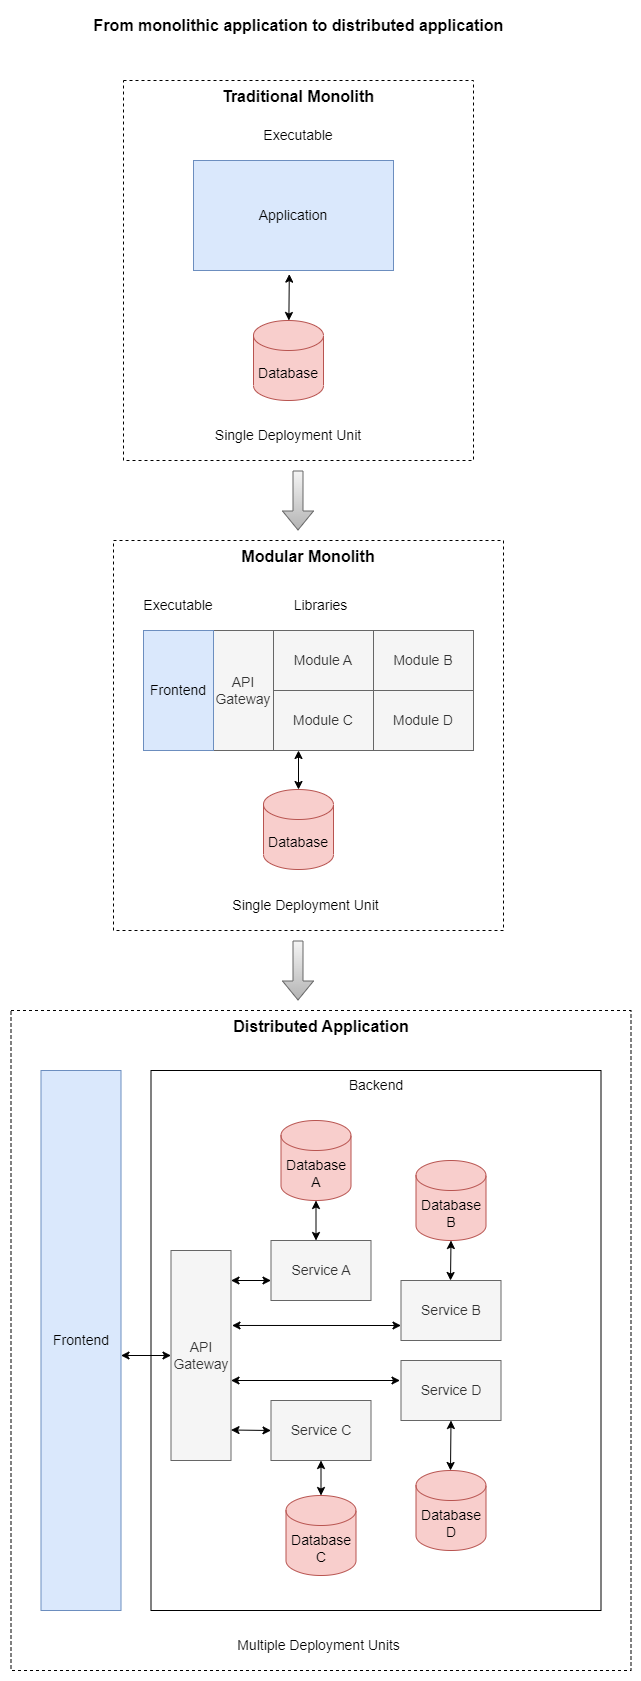

The diagram above was exported from draw.io. Its source (the exported page's mxGraphModel, read from the mxfile embedded in the PNG):
<mxGraphModel dx="1434" dy="756" grid="1" gridSize="10" guides="1" tooltips="1" connect="1" arrows="1" fold="1" page="1" pageScale="1" pageWidth="1654" pageHeight="1169" math="0" shadow="0">
  <root>
    <mxCell id="0" />
    <mxCell id="1" parent="0" />
    <mxCell id="D-mdgwiiz0ZmR4KzxqmI-32" value="Distributed Application" style="text;html=1;strokeColor=default;fillColor=none;align=center;verticalAlign=top;whiteSpace=wrap;rounded=0;dashed=1;fontSize=16;fontStyle=1" parent="1" vertex="1">
      <mxGeometry x="187.5" y="1310" width="620" height="660" as="geometry" />
    </mxCell>
    <mxCell id="D-mdgwiiz0ZmR4KzxqmI-15" value="Modular Monolith" style="text;html=1;strokeColor=default;fillColor=none;align=center;verticalAlign=top;whiteSpace=wrap;rounded=0;dashed=1;fontSize=16;fontStyle=1" parent="1" vertex="1">
      <mxGeometry x="290" y="840" width="390" height="390" as="geometry" />
    </mxCell>
    <mxCell id="D-mdgwiiz0ZmR4KzxqmI-7" value="Traditional Monolith" style="text;html=1;align=center;verticalAlign=top;whiteSpace=wrap;rounded=0;dashed=1;strokeColor=default;fontSize=16;fontStyle=1" parent="1" vertex="1">
      <mxGeometry x="300" y="380" width="350" height="380" as="geometry" />
    </mxCell>
    <mxCell id="D-mdgwiiz0ZmR4KzxqmI-1" value="Application" style="rounded=0;whiteSpace=wrap;html=1;fillColor=#dae8fc;strokeColor=#6c8ebf;fontSize=14;" parent="1" vertex="1">
      <mxGeometry x="370" y="460" width="200" height="110" as="geometry" />
    </mxCell>
    <mxCell id="D-mdgwiiz0ZmR4KzxqmI-2" value="Database" style="shape=cylinder3;whiteSpace=wrap;html=1;boundedLbl=1;backgroundOutline=1;size=15;fillColor=#f8cecc;strokeColor=#b85450;fontSize=14;" parent="1" vertex="1">
      <mxGeometry x="430" y="620" width="70" height="80" as="geometry" />
    </mxCell>
    <mxCell id="D-mdgwiiz0ZmR4KzxqmI-4" value="" style="endArrow=classic;startArrow=classic;html=1;rounded=0;entryX=0.479;entryY=1.033;entryDx=0;entryDy=0;entryPerimeter=0;" parent="1" source="D-mdgwiiz0ZmR4KzxqmI-2" target="D-mdgwiiz0ZmR4KzxqmI-1" edge="1">
      <mxGeometry width="50" height="50" relative="1" as="geometry">
        <mxPoint x="710" y="710" as="sourcePoint" />
        <mxPoint x="760" y="660" as="targetPoint" />
      </mxGeometry>
    </mxCell>
    <mxCell id="D-mdgwiiz0ZmR4KzxqmI-8" value="API Gateway" style="rounded=0;whiteSpace=wrap;html=1;fillColor=#f5f5f5;strokeColor=#666666;fontSize=14;fontColor=#333333;" parent="1" vertex="1">
      <mxGeometry x="390" y="930" width="60" height="120" as="geometry" />
    </mxCell>
    <mxCell id="D-mdgwiiz0ZmR4KzxqmI-10" value="Module A" style="rounded=0;whiteSpace=wrap;html=1;fillColor=#f5f5f5;strokeColor=#666666;fontColor=#333333;fontSize=14;" parent="1" vertex="1">
      <mxGeometry x="450" y="930" width="100" height="60" as="geometry" />
    </mxCell>
    <mxCell id="D-mdgwiiz0ZmR4KzxqmI-11" value="Module C" style="rounded=0;whiteSpace=wrap;html=1;fillColor=#f5f5f5;strokeColor=#666666;fontColor=#333333;fontSize=14;" parent="1" vertex="1">
      <mxGeometry x="450" y="990" width="100" height="60" as="geometry" />
    </mxCell>
    <mxCell id="D-mdgwiiz0ZmR4KzxqmI-12" value="Module B" style="rounded=0;whiteSpace=wrap;html=1;fillColor=#f5f5f5;strokeColor=#666666;fontColor=#333333;fontSize=14;" parent="1" vertex="1">
      <mxGeometry x="550" y="930" width="100" height="60" as="geometry" />
    </mxCell>
    <mxCell id="D-mdgwiiz0ZmR4KzxqmI-13" value="Module D" style="rounded=0;whiteSpace=wrap;html=1;fillColor=#f5f5f5;strokeColor=#666666;fontColor=#333333;fontSize=14;" parent="1" vertex="1">
      <mxGeometry x="550" y="990" width="100" height="60" as="geometry" />
    </mxCell>
    <mxCell id="D-mdgwiiz0ZmR4KzxqmI-14" value="Database" style="shape=cylinder3;whiteSpace=wrap;html=1;boundedLbl=1;backgroundOutline=1;size=15;fillColor=#f8cecc;strokeColor=#b85450;fontSize=14;" parent="1" vertex="1">
      <mxGeometry x="440" y="1089" width="70" height="80" as="geometry" />
    </mxCell>
    <mxCell id="D-mdgwiiz0ZmR4KzxqmI-17" value="" style="endArrow=classic;startArrow=classic;html=1;rounded=0;exitX=0.5;exitY=0;exitDx=0;exitDy=0;exitPerimeter=0;entryX=0.25;entryY=1;entryDx=0;entryDy=0;" parent="1" source="D-mdgwiiz0ZmR4KzxqmI-14" target="D-mdgwiiz0ZmR4KzxqmI-11" edge="1">
      <mxGeometry width="50" height="50" relative="1" as="geometry">
        <mxPoint x="540" y="1220" as="sourcePoint" />
        <mxPoint x="450" y="1070" as="targetPoint" />
      </mxGeometry>
    </mxCell>
    <mxCell id="D-mdgwiiz0ZmR4KzxqmI-18" value="Executable" style="text;html=1;strokeColor=none;fillColor=none;align=center;verticalAlign=middle;whiteSpace=wrap;rounded=0;dashed=1;fontSize=14;" parent="1" vertex="1">
      <mxGeometry x="325" y="890" width="60" height="30" as="geometry" />
    </mxCell>
    <mxCell id="D-mdgwiiz0ZmR4KzxqmI-19" value="Libraries" style="text;html=1;strokeColor=none;fillColor=none;align=center;verticalAlign=middle;whiteSpace=wrap;rounded=0;fontSize=14;" parent="1" vertex="1">
      <mxGeometry x="450" y="890" width="95" height="30" as="geometry" />
    </mxCell>
    <mxCell id="D-mdgwiiz0ZmR4KzxqmI-24" value="Executable" style="text;html=1;strokeColor=none;fillColor=none;align=center;verticalAlign=middle;whiteSpace=wrap;rounded=0;fontSize=14;" parent="1" vertex="1">
      <mxGeometry x="410" y="420" width="130" height="30" as="geometry" />
    </mxCell>
    <mxCell id="D-mdgwiiz0ZmR4KzxqmI-25" value="Frontend" style="rounded=0;whiteSpace=wrap;html=1;fillColor=#dae8fc;strokeColor=#6c8ebf;fontSize=14;" parent="1" vertex="1">
      <mxGeometry x="320" y="930" width="70" height="120" as="geometry" />
    </mxCell>
    <mxCell id="D-mdgwiiz0ZmR4KzxqmI-29" value="Single Deployment Unit" style="text;html=1;strokeColor=none;fillColor=none;align=center;verticalAlign=middle;whiteSpace=wrap;rounded=0;fontSize=14;" parent="1" vertex="1">
      <mxGeometry x="385" y="720" width="160" height="30" as="geometry" />
    </mxCell>
    <mxCell id="D-mdgwiiz0ZmR4KzxqmI-30" value="Single Deployment Unit" style="text;html=1;strokeColor=none;fillColor=none;align=center;verticalAlign=middle;whiteSpace=wrap;rounded=0;fontSize=14;" parent="1" vertex="1">
      <mxGeometry x="400" y="1190" width="165" height="30" as="geometry" />
    </mxCell>
    <mxCell id="D-mdgwiiz0ZmR4KzxqmI-31" value="" style="shape=flexArrow;endArrow=classic;html=1;rounded=0;fillColor=#f5f5f5;strokeColor=#666666;gradientColor=#b3b3b3;" parent="1" edge="1">
      <mxGeometry width="50" height="50" relative="1" as="geometry">
        <mxPoint x="474.5" y="770" as="sourcePoint" />
        <mxPoint x="474.5" y="830" as="targetPoint" />
      </mxGeometry>
    </mxCell>
    <mxCell id="D-mdgwiiz0ZmR4KzxqmI-33" value="API Gateway" style="rounded=0;whiteSpace=wrap;html=1;fillColor=#f5f5f5;strokeColor=#666666;fontSize=14;fontColor=#333333;" parent="1" vertex="1">
      <mxGeometry x="347.5" y="1550" width="60" height="210" as="geometry" />
    </mxCell>
    <mxCell id="D-mdgwiiz0ZmR4KzxqmI-34" value="Service A" style="rounded=0;whiteSpace=wrap;html=1;fillColor=#f5f5f5;strokeColor=#666666;fontColor=#333333;fontSize=14;" parent="1" vertex="1">
      <mxGeometry x="447.5" y="1540" width="100" height="60" as="geometry" />
    </mxCell>
    <mxCell id="D-mdgwiiz0ZmR4KzxqmI-35" value="Service C" style="rounded=0;whiteSpace=wrap;html=1;fillColor=#f5f5f5;strokeColor=#666666;fontColor=#333333;fontSize=14;" parent="1" vertex="1">
      <mxGeometry x="447.5" y="1700" width="100" height="60" as="geometry" />
    </mxCell>
    <mxCell id="D-mdgwiiz0ZmR4KzxqmI-36" value="Service B" style="rounded=0;whiteSpace=wrap;html=1;fillColor=#f5f5f5;strokeColor=#666666;fontColor=#333333;fontSize=14;" parent="1" vertex="1">
      <mxGeometry x="577.5" y="1580" width="100" height="60" as="geometry" />
    </mxCell>
    <mxCell id="D-mdgwiiz0ZmR4KzxqmI-37" value="Service D" style="rounded=0;whiteSpace=wrap;html=1;fillColor=#f5f5f5;strokeColor=#666666;fontColor=#333333;fontSize=14;" parent="1" vertex="1">
      <mxGeometry x="577.5" y="1660" width="100" height="60" as="geometry" />
    </mxCell>
    <mxCell id="D-mdgwiiz0ZmR4KzxqmI-38" value="Database C" style="shape=cylinder3;whiteSpace=wrap;html=1;boundedLbl=1;backgroundOutline=1;size=15;fillColor=#f8cecc;strokeColor=#b85450;fontSize=14;" parent="1" vertex="1">
      <mxGeometry x="462.5" y="1795" width="70" height="80" as="geometry" />
    </mxCell>
    <mxCell id="D-mdgwiiz0ZmR4KzxqmI-39" value="" style="endArrow=classic;startArrow=classic;html=1;rounded=0;exitX=0.5;exitY=0;exitDx=0;exitDy=0;exitPerimeter=0;entryX=0.5;entryY=1;entryDx=0;entryDy=0;" parent="1" source="D-mdgwiiz0ZmR4KzxqmI-38" target="D-mdgwiiz0ZmR4KzxqmI-35" edge="1">
      <mxGeometry width="50" height="50" relative="1" as="geometry">
        <mxPoint x="527.5" y="1900" as="sourcePoint" />
        <mxPoint x="437.5" y="1750" as="targetPoint" />
      </mxGeometry>
    </mxCell>
    <mxCell id="D-mdgwiiz0ZmR4KzxqmI-42" value="Frontend" style="rounded=0;whiteSpace=wrap;html=1;fillColor=#dae8fc;strokeColor=#6c8ebf;fontSize=14;" parent="1" vertex="1">
      <mxGeometry x="217.5" y="1370" width="80" height="540" as="geometry" />
    </mxCell>
    <mxCell id="D-mdgwiiz0ZmR4KzxqmI-43" value="Multiple Deployment Units" style="text;html=1;strokeColor=none;fillColor=none;align=center;verticalAlign=middle;whiteSpace=wrap;rounded=0;fontSize=14;" parent="1" vertex="1">
      <mxGeometry x="412.5" y="1930" width="165" height="30" as="geometry" />
    </mxCell>
    <mxCell id="D-mdgwiiz0ZmR4KzxqmI-44" value="Database A" style="shape=cylinder3;whiteSpace=wrap;html=1;boundedLbl=1;backgroundOutline=1;size=15;fillColor=#f8cecc;strokeColor=#b85450;fontSize=14;" parent="1" vertex="1">
      <mxGeometry x="457.5" y="1420" width="70" height="80" as="geometry" />
    </mxCell>
    <mxCell id="D-mdgwiiz0ZmR4KzxqmI-45" value="Database B" style="shape=cylinder3;whiteSpace=wrap;html=1;boundedLbl=1;backgroundOutline=1;size=15;fillColor=#f8cecc;strokeColor=#b85450;fontSize=14;" parent="1" vertex="1">
      <mxGeometry x="592.5" y="1460" width="70" height="80" as="geometry" />
    </mxCell>
    <mxCell id="D-mdgwiiz0ZmR4KzxqmI-46" value="Database D" style="shape=cylinder3;whiteSpace=wrap;html=1;boundedLbl=1;backgroundOutline=1;size=15;fillColor=#f8cecc;strokeColor=#b85450;fontSize=14;" parent="1" vertex="1">
      <mxGeometry x="592.5" y="1770" width="70" height="80" as="geometry" />
    </mxCell>
    <mxCell id="D-mdgwiiz0ZmR4KzxqmI-47" value="" style="endArrow=classic;startArrow=classic;html=1;rounded=0;entryX=0;entryY=0.5;entryDx=0;entryDy=0;" parent="1" target="D-mdgwiiz0ZmR4KzxqmI-33" edge="1">
      <mxGeometry width="50" height="50" relative="1" as="geometry">
        <mxPoint x="297.5" y="1655" as="sourcePoint" />
        <mxPoint x="377.5" y="1630" as="targetPoint" />
      </mxGeometry>
    </mxCell>
    <mxCell id="D-mdgwiiz0ZmR4KzxqmI-48" value="" style="endArrow=classic;startArrow=classic;html=1;rounded=0;exitX=0.5;exitY=0;exitDx=0;exitDy=0;exitPerimeter=0;entryX=0.5;entryY=1;entryDx=0;entryDy=0;" parent="1" target="D-mdgwiiz0ZmR4KzxqmI-37" edge="1">
      <mxGeometry width="50" height="50" relative="1" as="geometry">
        <mxPoint x="627" y="1770" as="sourcePoint" />
        <mxPoint x="627" y="1730" as="targetPoint" />
      </mxGeometry>
    </mxCell>
    <mxCell id="D-mdgwiiz0ZmR4KzxqmI-56" value="" style="endArrow=classic;startArrow=classic;html=1;rounded=0;entryX=0;entryY=0.75;entryDx=0;entryDy=0;exitX=1.017;exitY=0.357;exitDx=0;exitDy=0;exitPerimeter=0;" parent="1" source="D-mdgwiiz0ZmR4KzxqmI-33" target="D-mdgwiiz0ZmR4KzxqmI-36" edge="1">
      <mxGeometry width="50" height="50" relative="1" as="geometry">
        <mxPoint x="407.5" y="1660" as="sourcePoint" />
        <mxPoint x="457.5" y="1610" as="targetPoint" />
      </mxGeometry>
    </mxCell>
    <mxCell id="D-mdgwiiz0ZmR4KzxqmI-57" value="" style="endArrow=classic;startArrow=classic;html=1;rounded=0;entryX=0;entryY=0.75;entryDx=0;entryDy=0;exitX=1.017;exitY=0.357;exitDx=0;exitDy=0;exitPerimeter=0;" parent="1" edge="1">
      <mxGeometry width="50" height="50" relative="1" as="geometry">
        <mxPoint x="407.5" y="1680" as="sourcePoint" />
        <mxPoint x="576.5" y="1680" as="targetPoint" />
      </mxGeometry>
    </mxCell>
    <mxCell id="D-mdgwiiz0ZmR4KzxqmI-58" value="" style="endArrow=classic;startArrow=classic;html=1;rounded=0;exitX=1.017;exitY=0.357;exitDx=0;exitDy=0;exitPerimeter=0;" parent="1" edge="1">
      <mxGeometry width="50" height="50" relative="1" as="geometry">
        <mxPoint x="407.5" y="1580" as="sourcePoint" />
        <mxPoint x="447.5" y="1580" as="targetPoint" />
      </mxGeometry>
    </mxCell>
    <mxCell id="D-mdgwiiz0ZmR4KzxqmI-59" value="" style="endArrow=classic;startArrow=classic;html=1;rounded=0;exitX=1.017;exitY=0.357;exitDx=0;exitDy=0;exitPerimeter=0;" parent="1" edge="1">
      <mxGeometry width="50" height="50" relative="1" as="geometry">
        <mxPoint x="407.5" y="1729.5" as="sourcePoint" />
        <mxPoint x="447.5" y="1730" as="targetPoint" />
      </mxGeometry>
    </mxCell>
    <mxCell id="D-mdgwiiz0ZmR4KzxqmI-51" value="" style="endArrow=classic;startArrow=classic;html=1;rounded=0;" parent="1" edge="1">
      <mxGeometry width="50" height="50" relative="1" as="geometry">
        <mxPoint x="492.5" y="1540" as="sourcePoint" />
        <mxPoint x="492.5" y="1500" as="targetPoint" />
      </mxGeometry>
    </mxCell>
    <mxCell id="D-mdgwiiz0ZmR4KzxqmI-64" value="" style="endArrow=classic;startArrow=classic;html=1;rounded=0;exitX=0.5;exitY=0;exitDx=0;exitDy=0;exitPerimeter=0;" parent="1" edge="1">
      <mxGeometry width="50" height="50" relative="1" as="geometry">
        <mxPoint x="627" y="1580" as="sourcePoint" />
        <mxPoint x="627.5" y="1540" as="targetPoint" />
      </mxGeometry>
    </mxCell>
    <mxCell id="D-mdgwiiz0ZmR4KzxqmI-65" value="Backend" style="rounded=0;whiteSpace=wrap;html=1;fillColor=none;verticalAlign=top;fontSize=14;" parent="1" vertex="1">
      <mxGeometry x="327.5" y="1370" width="450" height="540" as="geometry" />
    </mxCell>
    <mxCell id="D-mdgwiiz0ZmR4KzxqmI-66" value="" style="shape=flexArrow;endArrow=classic;html=1;rounded=0;fillColor=#f5f5f5;strokeColor=#666666;gradientColor=#b3b3b3;" parent="1" edge="1">
      <mxGeometry width="50" height="50" relative="1" as="geometry">
        <mxPoint x="474.5" y="1240" as="sourcePoint" />
        <mxPoint x="474.5" y="1300" as="targetPoint" />
      </mxGeometry>
    </mxCell>
    <mxCell id="OC5SvxAWzZmEORemfRVU-1" value="From monolithic application to distributed application" style="text;html=1;strokeColor=none;fillColor=none;align=center;verticalAlign=middle;whiteSpace=wrap;rounded=0;fontStyle=1;fontSize=16;" parent="1" vertex="1">
      <mxGeometry x="252.5" y="310" width="445" height="30" as="geometry" />
    </mxCell>
  </root>
</mxGraphModel>